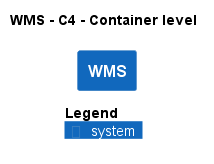

The diagram above was rendered by PlantUML. Its source (embedded in the PNG):
@startuml
!pragma layout smetana
!include ..\..\..\.c4s\C4_Container.puml

AddElementTag("c4interflow:lifecycle:new", $bgColor=green, $fontColor=#ffffff, $borderColor=green, $shadowing="False")
AddElementTag("c4interflow:lifecycle:changed", $bgColor=orange, $fontColor=#ffffff, $borderColor=orange, $shadowing="False")
AddElementTag("c4interflow:lifecycle:removed", $bgColor=red, $fontColor=#ffffff, $borderColor=red, $shadowing="False")

AddRelTag("c4interflow:lifecycle:new", $textColor=green, $lineColor=green)
AddRelTag("c4interflow:lifecycle:changed", $textColor=orange, $lineColor=orange)
AddRelTag("c4interflow:lifecycle:removed", $textColor=red, $lineColor=red)

SHOW_PERSON_PORTRAIT()
LAYOUT_TOP_DOWN()

skinparam linetype polyline

title WMS - C4 - Container level

System(ECommercePlatform.SoftwareSystems.WMS, "WMS", "")



SHOW_LEGEND()
@enduml